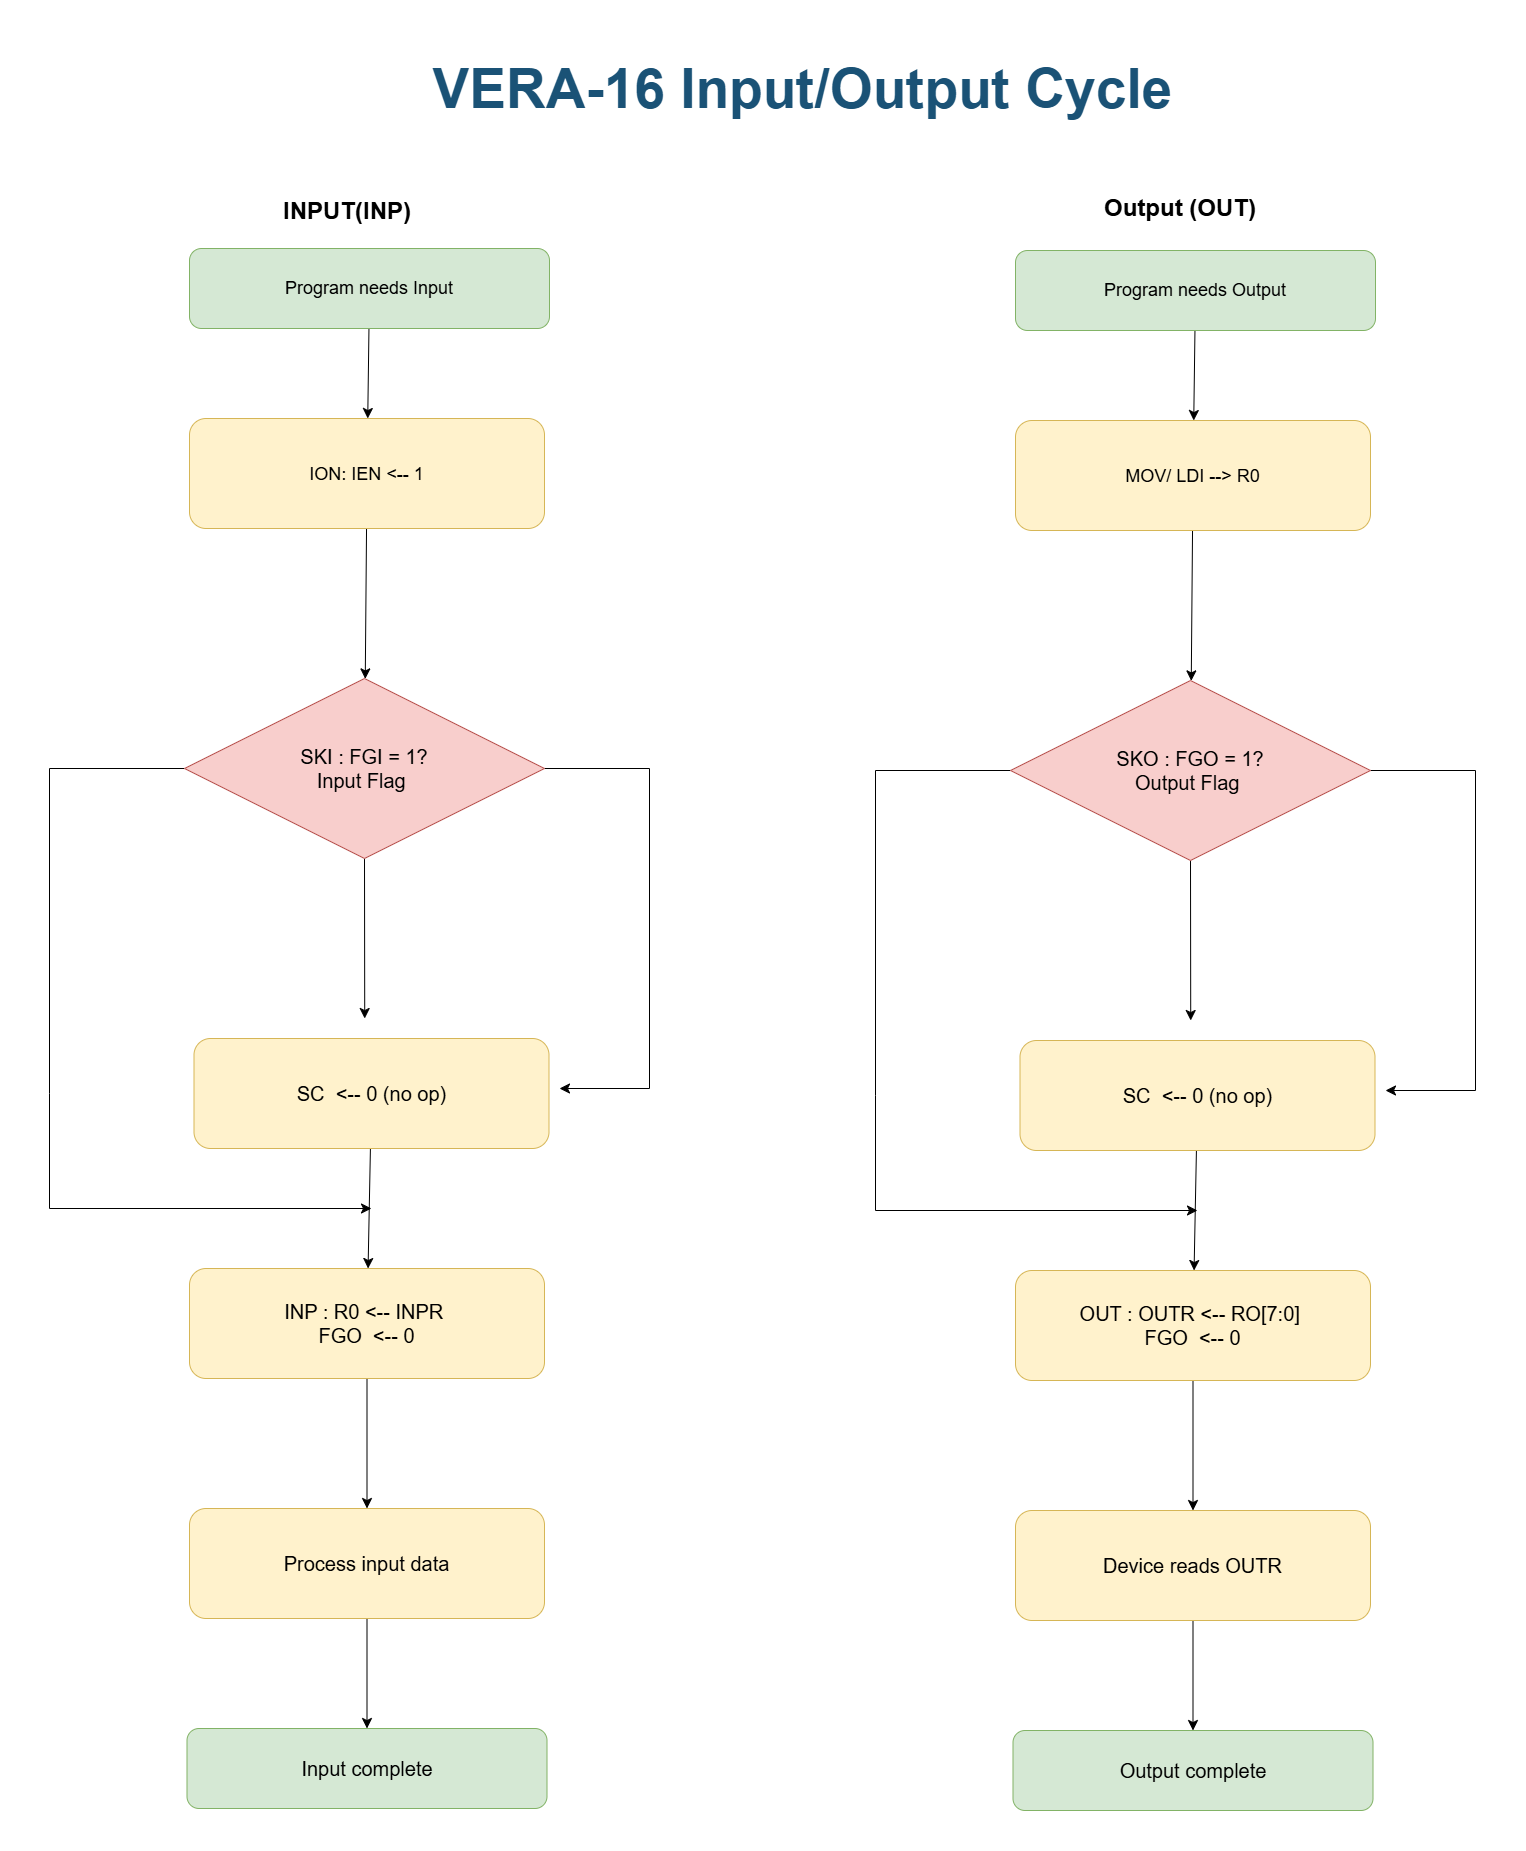

The diagram above was exported from draw.io. Its source (the exported page's mxGraphModel, read from the mxfile embedded in the PNG):
<mxGraphModel dx="3633" dy="3127" grid="1" gridSize="10" guides="1" tooltips="1" connect="1" arrows="1" fold="1" page="1" pageScale="1" pageWidth="850" pageHeight="1100" math="0" shadow="0">
  <root>
    <mxCell id="0" />
    <mxCell id="1" parent="0" />
    <mxCell id="TUvMerL3BqmmvQZtB-iv-418" parent="1" style="text;html=1;strokeColor=none;fillColor=none;align=center;verticalAlign=middle;whiteSpace=wrap;rounded=0;fontSize=20;fontStyle=1;fontColor=#1a5276;" value="&lt;font style=&quot;font-size: 55px;&quot;&gt;VERA-16 Input/Output Cycle&amp;nbsp;&lt;/font&gt;" vertex="1">
      <mxGeometry height="95" width="1037.5" x="756" y="-70" as="geometry" />
    </mxCell>
    <mxCell id="TUvMerL3BqmmvQZtB-iv-426" parent="1" style="text;html=1;whiteSpace=wrap;overflow=hidden;rounded=0;" value="&lt;h1 style=&quot;margin-top: 0px;&quot;&gt;Output (OUT)&lt;/h1&gt;" vertex="1">
      <mxGeometry height="47" width="180" x="1567.5" y="76.5" as="geometry" />
    </mxCell>
    <mxCell id="TUvMerL3BqmmvQZtB-iv-427" parent="1" style="text;html=1;whiteSpace=wrap;overflow=hidden;rounded=0;" value="&lt;h1 style=&quot;margin-top: 0px;&quot;&gt;INPUT(INP)&lt;/h1&gt;" vertex="1">
      <mxGeometry height="50" width="180" x="746" y="80" as="geometry" />
    </mxCell>
    <mxCell id="TUvMerL3BqmmvQZtB-iv-428" edge="1" parent="1" source="TUvMerL3BqmmvQZtB-iv-429" style="edgeStyle=none;curved=1;rounded=0;orthogonalLoop=1;jettySize=auto;html=1;fontSize=12;startSize=8;endSize=8;" target="TUvMerL3BqmmvQZtB-iv-431" value="">
      <mxGeometry relative="1" as="geometry" />
    </mxCell>
    <mxCell id="TUvMerL3BqmmvQZtB-iv-429" parent="1" style="rounded=1;whiteSpace=wrap;html=1;fontFamily=Helvetica;fontSize=12;fontColor=default;align=center;verticalAlign=middle;strokeColor=#82b366;fillColor=#d5e8d4;" value="&lt;div&gt;&lt;font style=&quot;font-size: 18px;&quot;&gt;Program needs Output&lt;/font&gt;&lt;/div&gt;" vertex="1">
      <mxGeometry height="80" width="360" x="1480" y="140" as="geometry" />
    </mxCell>
    <mxCell id="TUvMerL3BqmmvQZtB-iv-430" edge="1" parent="1" source="TUvMerL3BqmmvQZtB-iv-431" style="edgeStyle=none;curved=1;rounded=0;orthogonalLoop=1;jettySize=auto;html=1;fontSize=12;startSize=8;endSize=8;" target="TUvMerL3BqmmvQZtB-iv-435" value="">
      <mxGeometry relative="1" as="geometry" />
    </mxCell>
    <mxCell id="TUvMerL3BqmmvQZtB-iv-431" parent="1" style="rounded=1;whiteSpace=wrap;html=1;fontFamily=Helvetica;fontSize=20;fontColor=default;fontStyle=0;align=center;verticalAlign=middle;strokeColor=#d6b656;fillColor=#fff2cc;" value="&lt;font style=&quot;font-size: 18px;&quot;&gt;MOV/ LDI --&amp;gt; R0&lt;/font&gt;" vertex="1">
      <mxGeometry height="110" width="355" x="1480" y="310" as="geometry" />
    </mxCell>
    <mxCell id="TUvMerL3BqmmvQZtB-iv-432" edge="1" parent="1" source="TUvMerL3BqmmvQZtB-iv-435" style="edgeStyle=none;curved=1;rounded=0;orthogonalLoop=1;jettySize=auto;html=1;exitX=0.5;exitY=1;exitDx=0;exitDy=0;fontSize=12;startSize=8;endSize=8;">
      <mxGeometry relative="1" as="geometry">
        <mxPoint x="1655.2222222222222" y="910" as="targetPoint" />
      </mxGeometry>
    </mxCell>
    <mxCell id="TUvMerL3BqmmvQZtB-iv-433" edge="1" parent="1" source="TUvMerL3BqmmvQZtB-iv-435" style="edgeStyle=none;curved=0;rounded=0;orthogonalLoop=1;jettySize=auto;html=1;exitX=1;exitY=0.5;exitDx=0;exitDy=0;fontSize=12;startSize=8;endSize=8;">
      <mxGeometry relative="1" as="geometry">
        <Array as="points">
          <mxPoint x="1940" y="660" />
          <mxPoint x="1940" y="980" />
        </Array>
        <mxPoint x="1850" y="980" as="targetPoint" />
      </mxGeometry>
    </mxCell>
    <mxCell id="TUvMerL3BqmmvQZtB-iv-434" edge="1" parent="1" source="TUvMerL3BqmmvQZtB-iv-435" style="edgeStyle=none;curved=0;rounded=0;orthogonalLoop=1;jettySize=auto;html=1;exitX=0;exitY=0.5;exitDx=0;exitDy=0;fontSize=12;startSize=8;endSize=8;">
      <mxGeometry relative="1" as="geometry">
        <Array as="points">
          <mxPoint x="1340" y="660" />
          <mxPoint x="1340" y="985" />
          <mxPoint x="1340" y="1100" />
        </Array>
        <mxPoint x="1662" y="1100" as="targetPoint" />
      </mxGeometry>
    </mxCell>
    <mxCell id="TUvMerL3BqmmvQZtB-iv-435" parent="1" style="rhombus;whiteSpace=wrap;html=1;strokeColor=#b85450;align=center;verticalAlign=middle;fontFamily=Helvetica;fontSize=20;fontColor=default;fillColor=#f8cecc;" value="SKO : FGO = 1?&lt;div&gt;Output Flag&amp;nbsp;&lt;/div&gt;" vertex="1">
      <mxGeometry height="180" width="360" x="1475" y="570" as="geometry" />
    </mxCell>
    <mxCell id="TUvMerL3BqmmvQZtB-iv-436" edge="1" parent="1" source="TUvMerL3BqmmvQZtB-iv-437" style="edgeStyle=none;curved=1;rounded=0;orthogonalLoop=1;jettySize=auto;html=1;fontSize=12;startSize=8;endSize=8;" target="TUvMerL3BqmmvQZtB-iv-439" value="">
      <mxGeometry relative="1" as="geometry" />
    </mxCell>
    <mxCell id="TUvMerL3BqmmvQZtB-iv-437" parent="1" style="rounded=1;whiteSpace=wrap;html=1;strokeColor=#d6b656;align=center;verticalAlign=middle;fontFamily=Helvetica;fontSize=20;fontColor=default;fontStyle=0;fillColor=#fff2cc;" value="SC&amp;nbsp; &amp;lt;-- 0 (no op)" vertex="1">
      <mxGeometry height="110" width="355" x="1484.5" y="930" as="geometry" />
    </mxCell>
    <mxCell id="TUvMerL3BqmmvQZtB-iv-438" edge="1" parent="1" source="TUvMerL3BqmmvQZtB-iv-439" style="edgeStyle=none;curved=1;rounded=0;orthogonalLoop=1;jettySize=auto;html=1;fontSize=12;startSize=8;endSize=8;" target="TUvMerL3BqmmvQZtB-iv-441" value="">
      <mxGeometry relative="1" as="geometry" />
    </mxCell>
    <mxCell id="TUvMerL3BqmmvQZtB-iv-439" parent="1" style="rounded=1;whiteSpace=wrap;html=1;strokeColor=#d6b656;align=center;verticalAlign=middle;fontFamily=Helvetica;fontSize=20;fontColor=default;fontStyle=0;fillColor=#fff2cc;" value="OUT : OUTR &amp;lt;-- RO[7:0]&amp;nbsp;&lt;div&gt;FGO&amp;nbsp; &amp;lt;-- 0&lt;/div&gt;" vertex="1">
      <mxGeometry height="110" width="355" x="1480" y="1160" as="geometry" />
    </mxCell>
    <mxCell id="TUvMerL3BqmmvQZtB-iv-440" edge="1" parent="1" source="TUvMerL3BqmmvQZtB-iv-441" style="edgeStyle=none;curved=1;rounded=0;orthogonalLoop=1;jettySize=auto;html=1;fontSize=12;startSize=8;endSize=8;" target="TUvMerL3BqmmvQZtB-iv-442" value="">
      <mxGeometry relative="1" as="geometry" />
    </mxCell>
    <mxCell id="TUvMerL3BqmmvQZtB-iv-441" parent="1" style="rounded=1;whiteSpace=wrap;html=1;strokeColor=#d6b656;align=center;verticalAlign=middle;fontFamily=Helvetica;fontSize=20;fontColor=default;fontStyle=0;fillColor=#fff2cc;" value="Device reads OUTR" vertex="1">
      <mxGeometry height="110" width="355" x="1480" y="1400" as="geometry" />
    </mxCell>
    <mxCell id="TUvMerL3BqmmvQZtB-iv-442" parent="1" style="rounded=1;whiteSpace=wrap;html=1;strokeColor=#82b366;align=center;verticalAlign=middle;fontFamily=Helvetica;fontSize=20;fontColor=default;fillColor=#d5e8d4;fontStyle=0;" value="Output complete" vertex="1">
      <mxGeometry height="80" width="360" x="1477.5" y="1620" as="geometry" />
    </mxCell>
    <mxCell id="TUvMerL3BqmmvQZtB-iv-443" edge="1" parent="1" source="TUvMerL3BqmmvQZtB-iv-444" style="edgeStyle=none;curved=1;rounded=0;orthogonalLoop=1;jettySize=auto;html=1;fontSize=12;startSize=8;endSize=8;" target="TUvMerL3BqmmvQZtB-iv-446" value="">
      <mxGeometry relative="1" as="geometry" />
    </mxCell>
    <mxCell id="TUvMerL3BqmmvQZtB-iv-444" parent="1" style="rounded=1;whiteSpace=wrap;html=1;fillColor=#d5e8d4;strokeColor=#82b366;align=center;verticalAlign=middle;fontFamily=Helvetica;fontSize=12;fontColor=default;" value="&lt;div&gt;&lt;font style=&quot;font-size: 18px;&quot;&gt;Program needs Input&lt;/font&gt;&lt;/div&gt;" vertex="1">
      <mxGeometry height="80" width="360" x="654" y="138" as="geometry" />
    </mxCell>
    <mxCell id="TUvMerL3BqmmvQZtB-iv-445" edge="1" parent="1" source="TUvMerL3BqmmvQZtB-iv-446" style="edgeStyle=none;curved=1;rounded=0;orthogonalLoop=1;jettySize=auto;html=1;fontSize=12;startSize=8;endSize=8;" target="TUvMerL3BqmmvQZtB-iv-450" value="">
      <mxGeometry relative="1" as="geometry" />
    </mxCell>
    <mxCell id="TUvMerL3BqmmvQZtB-iv-446" parent="1" style="rounded=1;whiteSpace=wrap;html=1;fillColor=#fff2cc;strokeColor=#d6b656;align=center;verticalAlign=middle;fontFamily=Helvetica;fontSize=20;fontColor=default;fontStyle=0;" value="&lt;span style=&quot;font-size: 18px;&quot;&gt;ION: IEN &amp;lt;-- 1&lt;/span&gt;" vertex="1">
      <mxGeometry height="110" width="355" x="654" y="308" as="geometry" />
    </mxCell>
    <mxCell id="TUvMerL3BqmmvQZtB-iv-447" edge="1" parent="1" source="TUvMerL3BqmmvQZtB-iv-450" style="edgeStyle=none;curved=1;rounded=0;orthogonalLoop=1;jettySize=auto;html=1;exitX=0.5;exitY=1;exitDx=0;exitDy=0;fontSize=12;startSize=8;endSize=8;">
      <mxGeometry relative="1" as="geometry">
        <mxPoint x="829.2222222222222" y="908" as="targetPoint" />
      </mxGeometry>
    </mxCell>
    <mxCell id="TUvMerL3BqmmvQZtB-iv-448" edge="1" parent="1" source="TUvMerL3BqmmvQZtB-iv-450" style="edgeStyle=none;curved=0;rounded=0;orthogonalLoop=1;jettySize=auto;html=1;exitX=1;exitY=0.5;exitDx=0;exitDy=0;fontSize=12;startSize=8;endSize=8;">
      <mxGeometry relative="1" as="geometry">
        <Array as="points">
          <mxPoint x="1114" y="658" />
          <mxPoint x="1114" y="978" />
        </Array>
        <mxPoint x="1024" y="978" as="targetPoint" />
      </mxGeometry>
    </mxCell>
    <mxCell id="TUvMerL3BqmmvQZtB-iv-449" edge="1" parent="1" source="TUvMerL3BqmmvQZtB-iv-450" style="edgeStyle=none;curved=0;rounded=0;orthogonalLoop=1;jettySize=auto;html=1;exitX=0;exitY=0.5;exitDx=0;exitDy=0;fontSize=12;startSize=8;endSize=8;">
      <mxGeometry relative="1" as="geometry">
        <Array as="points">
          <mxPoint x="514" y="658" />
          <mxPoint x="514" y="983" />
          <mxPoint x="514" y="1098" />
        </Array>
        <mxPoint x="836" y="1098" as="targetPoint" />
      </mxGeometry>
    </mxCell>
    <mxCell id="TUvMerL3BqmmvQZtB-iv-450" parent="1" style="rhombus;whiteSpace=wrap;html=1;strokeColor=#b85450;align=center;verticalAlign=middle;fontFamily=Helvetica;fontSize=20;fontColor=default;fillColor=#f8cecc;" value="SKI : FGI = 1?&lt;div&gt;Input Flag&amp;nbsp;&lt;/div&gt;" vertex="1">
      <mxGeometry height="180" width="360" x="649" y="568" as="geometry" />
    </mxCell>
    <mxCell id="TUvMerL3BqmmvQZtB-iv-451" edge="1" parent="1" source="TUvMerL3BqmmvQZtB-iv-452" style="edgeStyle=none;curved=1;rounded=0;orthogonalLoop=1;jettySize=auto;html=1;fontSize=12;startSize=8;endSize=8;" target="TUvMerL3BqmmvQZtB-iv-454" value="">
      <mxGeometry relative="1" as="geometry" />
    </mxCell>
    <mxCell id="TUvMerL3BqmmvQZtB-iv-452" parent="1" style="rounded=1;whiteSpace=wrap;html=1;strokeColor=#d6b656;align=center;verticalAlign=middle;fontFamily=Helvetica;fontSize=20;fontColor=default;fontStyle=0;fillColor=#fff2cc;" value="SC&amp;nbsp; &amp;lt;-- 0 (no op)" vertex="1">
      <mxGeometry height="110" width="355" x="658.5" y="928" as="geometry" />
    </mxCell>
    <mxCell id="TUvMerL3BqmmvQZtB-iv-453" edge="1" parent="1" source="TUvMerL3BqmmvQZtB-iv-454" style="edgeStyle=none;curved=1;rounded=0;orthogonalLoop=1;jettySize=auto;html=1;fontSize=12;startSize=8;endSize=8;" target="TUvMerL3BqmmvQZtB-iv-456" value="">
      <mxGeometry relative="1" as="geometry" />
    </mxCell>
    <mxCell id="TUvMerL3BqmmvQZtB-iv-454" parent="1" style="rounded=1;whiteSpace=wrap;html=1;strokeColor=#d6b656;align=center;verticalAlign=middle;fontFamily=Helvetica;fontSize=20;fontColor=default;fontStyle=0;fillColor=#fff2cc;" value="INP : R0&lt;span style=&quot;background-color: transparent; color: light-dark(rgb(0, 0, 0), rgb(255, 255, 255));&quot;&gt;&amp;nbsp;&amp;lt;-- INPR&amp;nbsp;&lt;/span&gt;&lt;div&gt;&lt;div&gt;FGO&amp;nbsp; &amp;lt;-- 0&lt;/div&gt;&lt;/div&gt;" vertex="1">
      <mxGeometry height="110" width="355" x="654" y="1158" as="geometry" />
    </mxCell>
    <mxCell id="TUvMerL3BqmmvQZtB-iv-455" edge="1" parent="1" source="TUvMerL3BqmmvQZtB-iv-456" style="edgeStyle=none;curved=1;rounded=0;orthogonalLoop=1;jettySize=auto;html=1;fontSize=12;startSize=8;endSize=8;" target="TUvMerL3BqmmvQZtB-iv-457" value="">
      <mxGeometry relative="1" as="geometry" />
    </mxCell>
    <mxCell id="TUvMerL3BqmmvQZtB-iv-456" parent="1" style="rounded=1;whiteSpace=wrap;html=1;strokeColor=#d6b656;align=center;verticalAlign=middle;fontFamily=Helvetica;fontSize=20;fontColor=default;fontStyle=0;fillColor=#fff2cc;" value="Process input data" vertex="1">
      <mxGeometry height="110" width="355" x="654" y="1398" as="geometry" />
    </mxCell>
    <mxCell id="TUvMerL3BqmmvQZtB-iv-457" parent="1" style="rounded=1;whiteSpace=wrap;html=1;strokeColor=#82b366;align=center;verticalAlign=middle;fontFamily=Helvetica;fontSize=20;fontColor=default;fillColor=#d5e8d4;fontStyle=0;" value="Input complete" vertex="1">
      <mxGeometry height="80" width="360" x="651.5" y="1618" as="geometry" />
    </mxCell>
  </root>
</mxGraphModel>